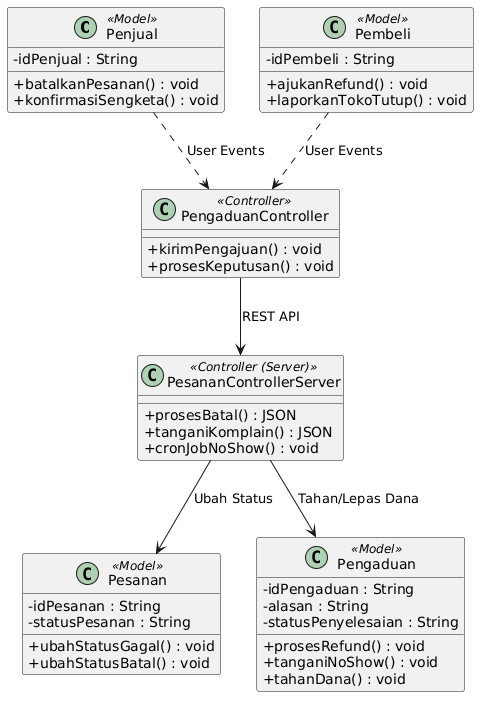

The diagram above was rendered by PlantUML. Its source (embedded in the PNG):
@startuml
skinparam classAttributeIconSize 0

class Penjual <<Model>> {
  - idPenjual : String
  + batalkanPesanan() : void
  + konfirmasiSengketa() : void
}

class Pembeli <<Model>> {
  - idPembeli : String
  + ajukanRefund() : void
  + laporkanTokoTutup() : void
}

class PengaduanController <<Controller>> {
  + kirimPengajuan() : void
  + prosesKeputusan() : void
}

class PesananControllerServer <<Controller (Server)>> {
  + prosesBatal() : JSON
  + tanganiKomplain() : JSON
  + cronJobNoShow() : void
}

class Pesanan <<Model>> {
  - idPesanan : String
  - statusPesanan : String
  + ubahStatusGagal() : void
  + ubahStatusBatal() : void
}

class Pengaduan <<Model>> {
  - idPengaduan : String
  - alasan : String
  - statusPenyelesaian : String
  + prosesRefund() : void
  + tanganiNoShow() : void
  + tahanDana() : void
}

Penjual ..> PengaduanController : "User Events"
Pembeli ..> PengaduanController : "User Events"
PengaduanController --> PesananControllerServer : "REST API"
PesananControllerServer --> Pesanan : "Ubah Status"
PesananControllerServer --> Pengaduan : "Tahan/Lepas Dana"
@enduml